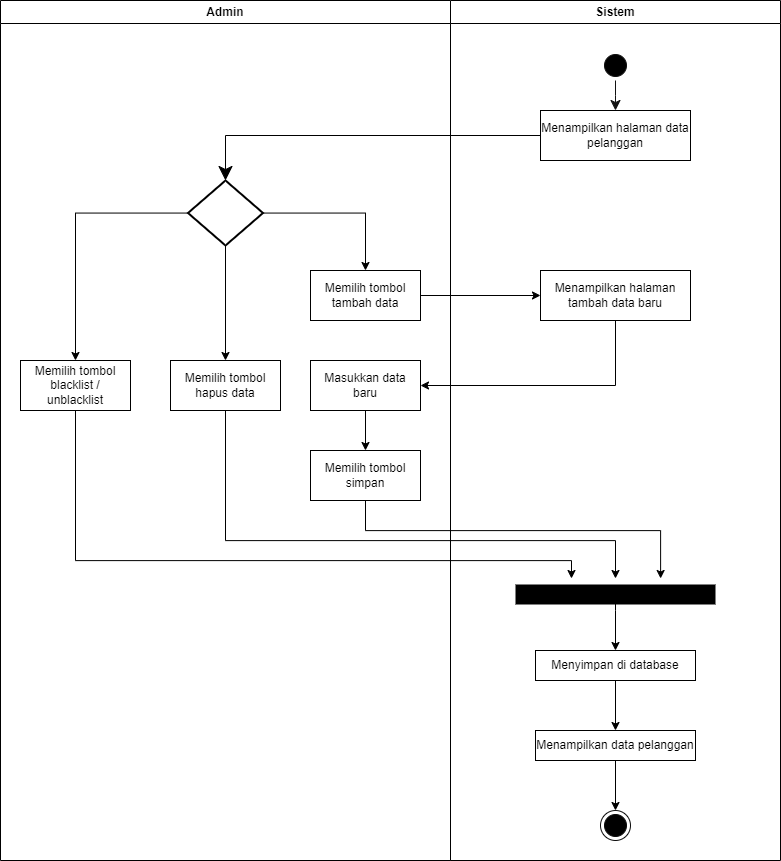

The diagram above was exported from draw.io. Its source (the exported page's mxGraphModel, read from the mxfile embedded in the PNG):
<mxGraphModel dx="811" dy="1051" grid="1" gridSize="10" guides="1" tooltips="1" connect="1" arrows="1" fold="1" page="1" pageScale="1" pageWidth="850" pageHeight="1100" math="0" shadow="0">
  <root>
    <mxCell id="0" />
    <mxCell id="1" parent="0" />
    <mxCell id="hJNj9cvGYWe_JQ7hiejK-1" value="Admin" style="swimlane;whiteSpace=wrap;html=1;" vertex="1" parent="1">
      <mxGeometry x="10" y="60" width="450" height="860" as="geometry" />
    </mxCell>
    <mxCell id="hJNj9cvGYWe_JQ7hiejK-15" value="" style="edgeStyle=orthogonalEdgeStyle;rounded=0;orthogonalLoop=1;jettySize=auto;html=1;" edge="1" parent="hJNj9cvGYWe_JQ7hiejK-1" source="hJNj9cvGYWe_JQ7hiejK-6" target="hJNj9cvGYWe_JQ7hiejK-13">
      <mxGeometry relative="1" as="geometry" />
    </mxCell>
    <mxCell id="hJNj9cvGYWe_JQ7hiejK-16" style="edgeStyle=orthogonalEdgeStyle;rounded=0;orthogonalLoop=1;jettySize=auto;html=1;entryX=0.5;entryY=0;entryDx=0;entryDy=0;" edge="1" parent="hJNj9cvGYWe_JQ7hiejK-1" source="hJNj9cvGYWe_JQ7hiejK-6" target="hJNj9cvGYWe_JQ7hiejK-9">
      <mxGeometry relative="1" as="geometry" />
    </mxCell>
    <mxCell id="hJNj9cvGYWe_JQ7hiejK-17" style="edgeStyle=orthogonalEdgeStyle;rounded=0;orthogonalLoop=1;jettySize=auto;html=1;entryX=0.5;entryY=0;entryDx=0;entryDy=0;" edge="1" parent="hJNj9cvGYWe_JQ7hiejK-1" source="hJNj9cvGYWe_JQ7hiejK-6" target="hJNj9cvGYWe_JQ7hiejK-14">
      <mxGeometry relative="1" as="geometry" />
    </mxCell>
    <mxCell id="hJNj9cvGYWe_JQ7hiejK-6" value="" style="strokeWidth=2;html=1;shape=mxgraph.flowchart.decision;whiteSpace=wrap;" vertex="1" parent="hJNj9cvGYWe_JQ7hiejK-1">
      <mxGeometry x="187.5" y="180" width="75" height="65" as="geometry" />
    </mxCell>
    <mxCell id="hJNj9cvGYWe_JQ7hiejK-9" value="Memilih tombol tambah data" style="html=1;whiteSpace=wrap;" vertex="1" parent="hJNj9cvGYWe_JQ7hiejK-1">
      <mxGeometry x="310" y="270" width="110" height="50" as="geometry" />
    </mxCell>
    <mxCell id="hJNj9cvGYWe_JQ7hiejK-19" value="" style="edgeStyle=orthogonalEdgeStyle;rounded=0;orthogonalLoop=1;jettySize=auto;html=1;" edge="1" parent="hJNj9cvGYWe_JQ7hiejK-1" source="hJNj9cvGYWe_JQ7hiejK-11" target="hJNj9cvGYWe_JQ7hiejK-12">
      <mxGeometry relative="1" as="geometry" />
    </mxCell>
    <mxCell id="hJNj9cvGYWe_JQ7hiejK-11" value="Masukkan data baru" style="html=1;whiteSpace=wrap;" vertex="1" parent="hJNj9cvGYWe_JQ7hiejK-1">
      <mxGeometry x="310" y="360" width="110" height="50" as="geometry" />
    </mxCell>
    <mxCell id="hJNj9cvGYWe_JQ7hiejK-12" value="Memilih tombol simpan" style="html=1;whiteSpace=wrap;" vertex="1" parent="hJNj9cvGYWe_JQ7hiejK-1">
      <mxGeometry x="310" y="450" width="110" height="50" as="geometry" />
    </mxCell>
    <mxCell id="hJNj9cvGYWe_JQ7hiejK-13" value="Memilih tombol hapus data" style="html=1;whiteSpace=wrap;" vertex="1" parent="hJNj9cvGYWe_JQ7hiejK-1">
      <mxGeometry x="170" y="360" width="110" height="50" as="geometry" />
    </mxCell>
    <mxCell id="hJNj9cvGYWe_JQ7hiejK-14" value="Memilih tombol blacklist / unblacklist" style="html=1;whiteSpace=wrap;" vertex="1" parent="hJNj9cvGYWe_JQ7hiejK-1">
      <mxGeometry x="20" y="360" width="110" height="50" as="geometry" />
    </mxCell>
    <mxCell id="hJNj9cvGYWe_JQ7hiejK-2" value="Sistem" style="swimlane;whiteSpace=wrap;html=1;" vertex="1" parent="1">
      <mxGeometry x="460" y="60" width="330" height="860" as="geometry">
        <mxRectangle x="460" y="60" width="80" height="30" as="alternateBounds" />
      </mxGeometry>
    </mxCell>
    <mxCell id="hJNj9cvGYWe_JQ7hiejK-3" value="" style="ellipse;html=1;shape=startState;fillColor=#000000;strokeColor=#121212;" vertex="1" parent="hJNj9cvGYWe_JQ7hiejK-2">
      <mxGeometry x="150" y="50" width="30" height="30" as="geometry" />
    </mxCell>
    <mxCell id="hJNj9cvGYWe_JQ7hiejK-4" value="" style="edgeStyle=orthogonalEdgeStyle;html=1;verticalAlign=bottom;endArrow=classic;endSize=8;strokeColor=#121212;rounded=0;endFill=1;" edge="1" source="hJNj9cvGYWe_JQ7hiejK-3" parent="hJNj9cvGYWe_JQ7hiejK-2">
      <mxGeometry relative="1" as="geometry">
        <mxPoint x="165" y="110" as="targetPoint" />
      </mxGeometry>
    </mxCell>
    <mxCell id="hJNj9cvGYWe_JQ7hiejK-5" value="Menampilkan halaman data pelanggan" style="html=1;whiteSpace=wrap;" vertex="1" parent="hJNj9cvGYWe_JQ7hiejK-2">
      <mxGeometry x="90" y="110" width="150" height="50" as="geometry" />
    </mxCell>
    <mxCell id="hJNj9cvGYWe_JQ7hiejK-10" value="Menampilkan halaman tambah data baru" style="html=1;whiteSpace=wrap;" vertex="1" parent="hJNj9cvGYWe_JQ7hiejK-2">
      <mxGeometry x="90" y="270" width="150" height="50" as="geometry" />
    </mxCell>
    <mxCell id="hJNj9cvGYWe_JQ7hiejK-28" style="edgeStyle=orthogonalEdgeStyle;rounded=0;orthogonalLoop=1;jettySize=auto;html=1;entryX=0.5;entryY=0;entryDx=0;entryDy=0;" edge="1" parent="hJNj9cvGYWe_JQ7hiejK-2" target="hJNj9cvGYWe_JQ7hiejK-27">
      <mxGeometry relative="1" as="geometry">
        <mxPoint x="165" y="600" as="sourcePoint" />
        <Array as="points">
          <mxPoint x="165" y="610" />
          <mxPoint x="165" y="610" />
        </Array>
      </mxGeometry>
    </mxCell>
    <mxCell id="hJNj9cvGYWe_JQ7hiejK-23" value="" style="line;strokeWidth=20;fillColor=none;align=left;verticalAlign=middle;spacingTop=-1;spacingLeft=3;spacingRight=3;rotatable=0;labelPosition=right;points=[];portConstraint=eastwest;strokeColor=inherit;" vertex="1" parent="hJNj9cvGYWe_JQ7hiejK-2">
      <mxGeometry x="65" y="578" width="200" height="32" as="geometry" />
    </mxCell>
    <mxCell id="hJNj9cvGYWe_JQ7hiejK-30" style="edgeStyle=orthogonalEdgeStyle;rounded=0;orthogonalLoop=1;jettySize=auto;html=1;entryX=0.5;entryY=0;entryDx=0;entryDy=0;" edge="1" parent="hJNj9cvGYWe_JQ7hiejK-2" source="hJNj9cvGYWe_JQ7hiejK-27" target="hJNj9cvGYWe_JQ7hiejK-29">
      <mxGeometry relative="1" as="geometry" />
    </mxCell>
    <mxCell id="hJNj9cvGYWe_JQ7hiejK-27" value="Menyimpan di database" style="html=1;whiteSpace=wrap;" vertex="1" parent="hJNj9cvGYWe_JQ7hiejK-2">
      <mxGeometry x="85" y="650" width="160" height="30" as="geometry" />
    </mxCell>
    <mxCell id="hJNj9cvGYWe_JQ7hiejK-32" style="edgeStyle=orthogonalEdgeStyle;rounded=0;orthogonalLoop=1;jettySize=auto;html=1;entryX=0.5;entryY=0;entryDx=0;entryDy=0;" edge="1" parent="hJNj9cvGYWe_JQ7hiejK-2" source="hJNj9cvGYWe_JQ7hiejK-29" target="hJNj9cvGYWe_JQ7hiejK-31">
      <mxGeometry relative="1" as="geometry" />
    </mxCell>
    <mxCell id="hJNj9cvGYWe_JQ7hiejK-29" value="Menampilkan data pelanggan" style="html=1;whiteSpace=wrap;" vertex="1" parent="hJNj9cvGYWe_JQ7hiejK-2">
      <mxGeometry x="85" y="730" width="160" height="30" as="geometry" />
    </mxCell>
    <mxCell id="hJNj9cvGYWe_JQ7hiejK-31" value="" style="ellipse;html=1;shape=endState;fillColor=#000000;strokeColor=#0d0d0d;" vertex="1" parent="hJNj9cvGYWe_JQ7hiejK-2">
      <mxGeometry x="150" y="810" width="30" height="30" as="geometry" />
    </mxCell>
    <mxCell id="hJNj9cvGYWe_JQ7hiejK-7" value="" style="endArrow=classic;endFill=1;endSize=12;html=1;rounded=0;exitX=0;exitY=0.5;exitDx=0;exitDy=0;entryX=0.5;entryY=0;entryDx=0;entryDy=0;entryPerimeter=0;" edge="1" parent="1" source="hJNj9cvGYWe_JQ7hiejK-5" target="hJNj9cvGYWe_JQ7hiejK-6">
      <mxGeometry width="160" relative="1" as="geometry">
        <mxPoint x="320" y="130" as="sourcePoint" />
        <mxPoint x="280" y="150" as="targetPoint" />
        <Array as="points">
          <mxPoint x="235" y="195" />
        </Array>
      </mxGeometry>
    </mxCell>
    <mxCell id="hJNj9cvGYWe_JQ7hiejK-20" style="edgeStyle=orthogonalEdgeStyle;rounded=0;orthogonalLoop=1;jettySize=auto;html=1;entryX=0;entryY=0.5;entryDx=0;entryDy=0;" edge="1" parent="1" source="hJNj9cvGYWe_JQ7hiejK-9" target="hJNj9cvGYWe_JQ7hiejK-10">
      <mxGeometry relative="1" as="geometry" />
    </mxCell>
    <mxCell id="hJNj9cvGYWe_JQ7hiejK-22" style="edgeStyle=orthogonalEdgeStyle;rounded=0;orthogonalLoop=1;jettySize=auto;html=1;entryX=1;entryY=0.5;entryDx=0;entryDy=0;" edge="1" parent="1" source="hJNj9cvGYWe_JQ7hiejK-10" target="hJNj9cvGYWe_JQ7hiejK-11">
      <mxGeometry relative="1" as="geometry">
        <mxPoint x="625" y="480" as="targetPoint" />
        <Array as="points">
          <mxPoint x="625" y="445" />
        </Array>
      </mxGeometry>
    </mxCell>
    <mxCell id="hJNj9cvGYWe_JQ7hiejK-24" style="edgeStyle=orthogonalEdgeStyle;rounded=0;orthogonalLoop=1;jettySize=auto;html=1;endArrow=classic;endFill=1;" edge="1" parent="1" source="hJNj9cvGYWe_JQ7hiejK-12" target="hJNj9cvGYWe_JQ7hiejK-23">
      <mxGeometry relative="1" as="geometry">
        <mxPoint x="700" y="630" as="targetPoint" />
        <Array as="points">
          <mxPoint x="375" y="590" />
          <mxPoint x="670" y="590" />
        </Array>
      </mxGeometry>
    </mxCell>
    <mxCell id="hJNj9cvGYWe_JQ7hiejK-25" style="edgeStyle=orthogonalEdgeStyle;rounded=0;orthogonalLoop=1;jettySize=auto;html=1;" edge="1" parent="1" source="hJNj9cvGYWe_JQ7hiejK-13" target="hJNj9cvGYWe_JQ7hiejK-23">
      <mxGeometry relative="1" as="geometry">
        <mxPoint x="640" y="630" as="targetPoint" />
        <Array as="points">
          <mxPoint x="235" y="600" />
          <mxPoint x="625" y="600" />
        </Array>
      </mxGeometry>
    </mxCell>
    <mxCell id="hJNj9cvGYWe_JQ7hiejK-26" style="edgeStyle=orthogonalEdgeStyle;rounded=0;orthogonalLoop=1;jettySize=auto;html=1;" edge="1" parent="1" source="hJNj9cvGYWe_JQ7hiejK-14" target="hJNj9cvGYWe_JQ7hiejK-23">
      <mxGeometry relative="1" as="geometry">
        <mxPoint x="581.3333333333334" y="630" as="targetPoint" />
        <Array as="points">
          <mxPoint x="85" y="620" />
          <mxPoint x="581" y="620" />
        </Array>
      </mxGeometry>
    </mxCell>
  </root>
</mxGraphModel>